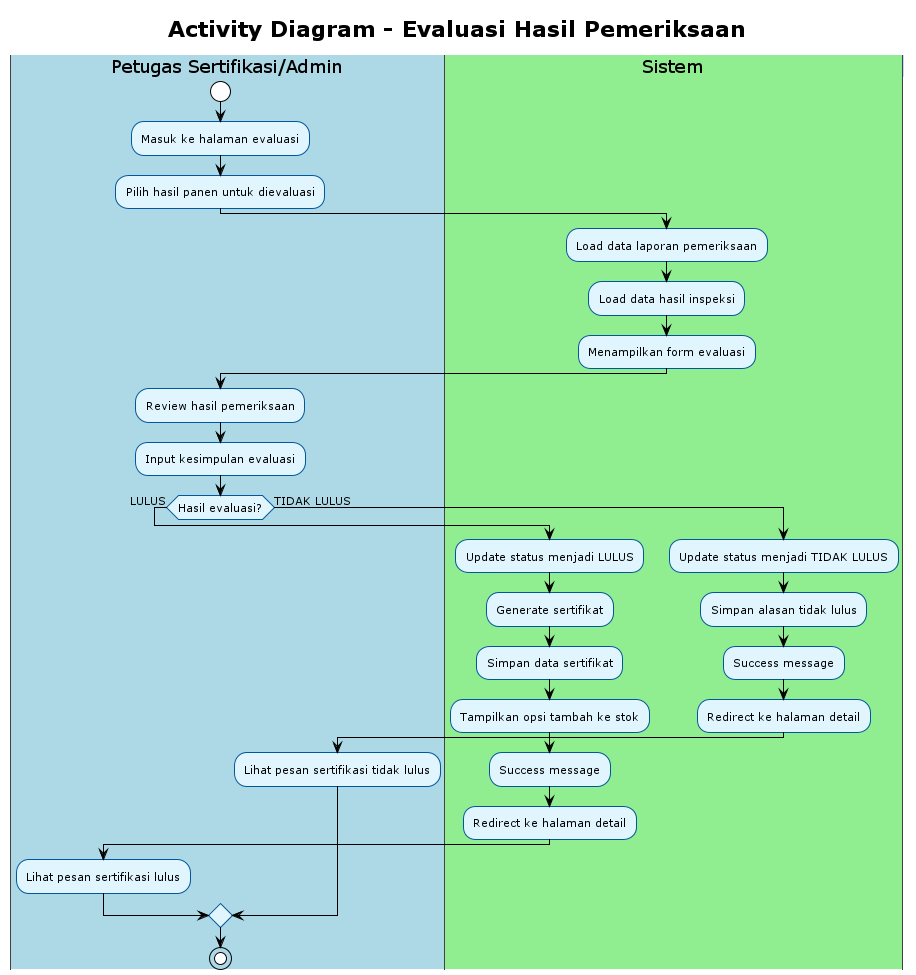

The diagram above was rendered by PlantUML. Its source (embedded in the PNG):
@startuml
!theme plain
skinparam activity {
    BackgroundColor #E1F5FE
    BorderColor #01579B
    FontSize 11
}
skinparam swimlane {
    BackgroundColor #F5F5F5
    BorderColor #424242
    TitleBackgroundColor #BBDEFB
    TitleBorderColor #1976D2
}

title Activity Diagram - Evaluasi Hasil Pemeriksaan

|#LightBlue|Petugas Sertifikasi/Admin|
start
:Masuk ke halaman evaluasi;
:Pilih hasil panen untuk dievaluasi;

|#LightGreen|Sistem|
:Load data laporan pemeriksaan;
:Load data hasil inspeksi;
:Menampilkan form evaluasi;

|#LightBlue|Petugas Sertifikasi/Admin|
:Review hasil pemeriksaan;
:Input kesimpulan evaluasi;

if (Hasil evaluasi?) then (LULUS)
    |#LightGreen|Sistem|
    :Update status menjadi LULUS;
    :Generate sertifikat;
    :Simpan data sertifikat;
    :Tampilkan opsi tambah ke stok;
    :Success message;
    :Redirect ke halaman detail;
    |#LightBlue|Petugas Sertifikasi/Admin|
    :Lihat pesan sertifikasi lulus;
else (TIDAK LULUS)
    |#LightGreen|Sistem|
    :Update status menjadi TIDAK LULUS;
    :Simpan alasan tidak lulus;
    :Success message;
    :Redirect ke halaman detail;
    |#LightBlue|Petugas Sertifikasi/Admin|
    :Lihat pesan sertifikasi tidak lulus;
endif

stop

@enduml